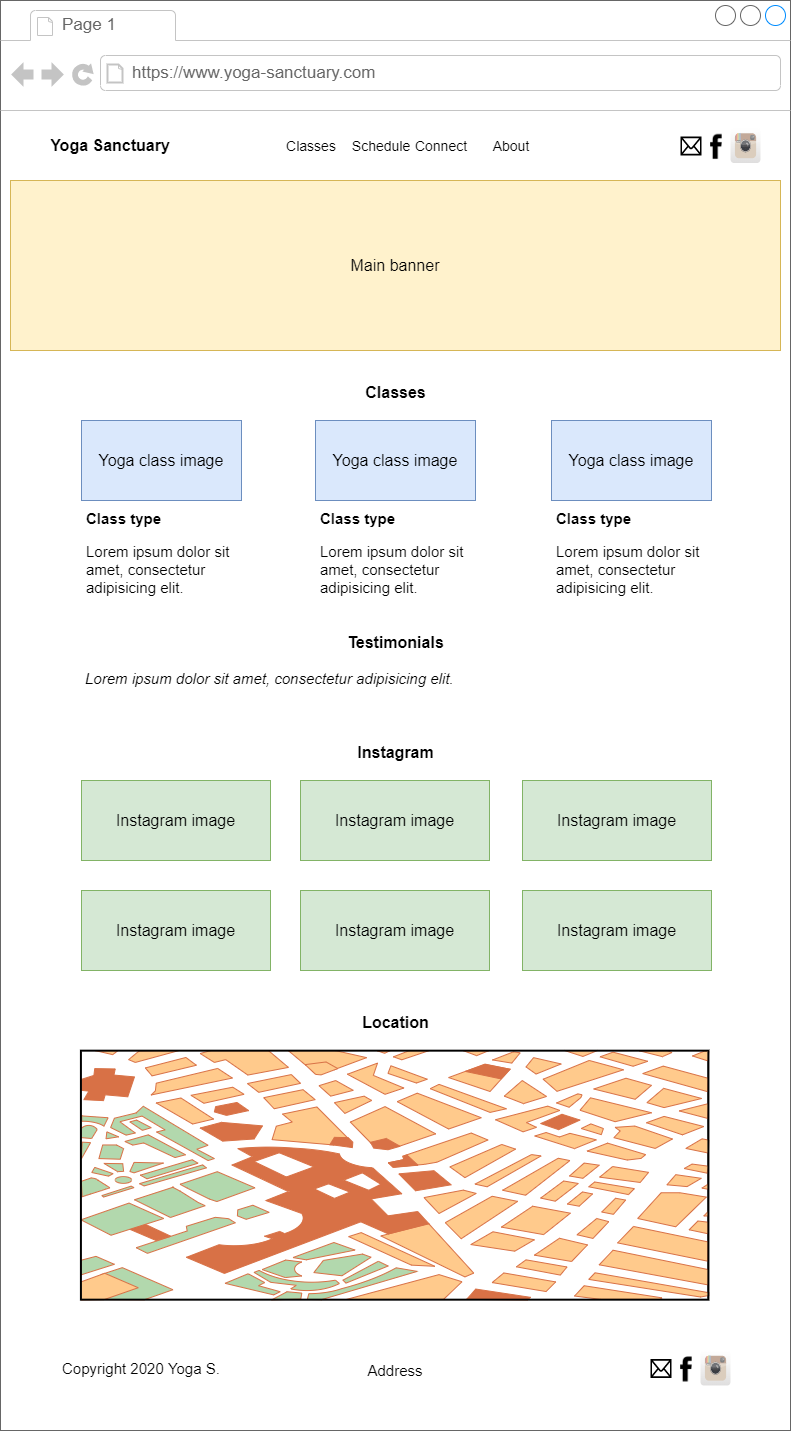

The diagram above was exported from draw.io. Its source (the exported page's mxGraphModel, read from the mxfile embedded in the PNG):
<mxGraphModel dx="1190" dy="800" grid="1" gridSize="10" guides="1" tooltips="1" connect="1" arrows="1" fold="1" page="1" pageScale="1" pageWidth="827" pageHeight="1169" math="0" shadow="0">
  <root>
    <mxCell id="0" />
    <mxCell id="1" parent="0" />
    <mxCell id="J3jCY9PUR3_gN9kBa-HF-1" value="" style="strokeWidth=1;shadow=0;dashed=0;align=center;html=1;shape=mxgraph.mockup.containers.browserWindow;rSize=0;strokeColor=#666666;strokeColor2=#008cff;strokeColor3=#c4c4c4;mainText=,;recursiveResize=0;" vertex="1" parent="1">
      <mxGeometry x="19" y="30" width="790" height="1430" as="geometry" />
    </mxCell>
    <mxCell id="J3jCY9PUR3_gN9kBa-HF-2" value="Page 1" style="strokeWidth=1;shadow=0;dashed=0;align=center;html=1;shape=mxgraph.mockup.containers.anchor;fontSize=17;fontColor=#666666;align=left;" vertex="1" parent="J3jCY9PUR3_gN9kBa-HF-1">
      <mxGeometry x="60" y="12" width="110" height="26" as="geometry" />
    </mxCell>
    <mxCell id="J3jCY9PUR3_gN9kBa-HF-3" value="https://www.yoga-sanctuary.com" style="strokeWidth=1;shadow=0;dashed=0;align=center;html=1;shape=mxgraph.mockup.containers.anchor;rSize=0;fontSize=17;fontColor=#666666;align=left;" vertex="1" parent="J3jCY9PUR3_gN9kBa-HF-1">
      <mxGeometry x="130" y="60" width="250" height="26" as="geometry" />
    </mxCell>
    <mxCell id="J3jCY9PUR3_gN9kBa-HF-4" value="&lt;b&gt;&lt;font style=&quot;font-size: 16px&quot;&gt;Yoga Sanctuary&lt;/font&gt;&lt;/b&gt;" style="text;html=1;strokeColor=none;fillColor=none;align=center;verticalAlign=middle;whiteSpace=wrap;rounded=0;" vertex="1" parent="J3jCY9PUR3_gN9kBa-HF-1">
      <mxGeometry x="40" y="130" width="140" height="30" as="geometry" />
    </mxCell>
    <mxCell id="J3jCY9PUR3_gN9kBa-HF-5" value="Classes" style="fillColor=none;strokeColor=none;fontSize=14;fontColor=default;" vertex="1" parent="J3jCY9PUR3_gN9kBa-HF-1">
      <mxGeometry x="271" y="130" width="80" height="30" as="geometry" />
    </mxCell>
    <mxCell id="J3jCY9PUR3_gN9kBa-HF-6" value="Schedule" style="fillColor=none;strokeColor=none;fontSize=14;fontColor=#000000;" vertex="1" parent="J3jCY9PUR3_gN9kBa-HF-1">
      <mxGeometry x="351" y="130" width="60" height="30" as="geometry" />
    </mxCell>
    <mxCell id="J3jCY9PUR3_gN9kBa-HF-7" value="Connect" style="fillColor=none;strokeColor=none;fontSize=14;fontColor=#000000;" vertex="1" parent="J3jCY9PUR3_gN9kBa-HF-1">
      <mxGeometry x="411" y="130" width="60" height="30" as="geometry" />
    </mxCell>
    <mxCell id="J3jCY9PUR3_gN9kBa-HF-9" value="About" style="fillColor=none;strokeColor=none;fontSize=14;fontColor=#000000;" vertex="1" parent="J3jCY9PUR3_gN9kBa-HF-1">
      <mxGeometry x="481" y="130" width="60" height="30" as="geometry" />
    </mxCell>
    <mxCell id="J3jCY9PUR3_gN9kBa-HF-10" value="" style="shape=image;html=1;verticalAlign=top;verticalLabelPosition=bottom;labelBackgroundColor=#ffffff;imageAspect=0;aspect=fixed;image=https://cdn3.iconfinder.com/data/icons/picons-social/57/06-facebook-128.png;fontSize=16;fontColor=default;strokeWidth=0;" vertex="1" parent="J3jCY9PUR3_gN9kBa-HF-1">
      <mxGeometry x="701" y="131" width="29" height="29" as="geometry" />
    </mxCell>
    <mxCell id="J3jCY9PUR3_gN9kBa-HF-11" value="" style="shape=mxgraph.signs.tech.mail;html=1;pointerEvents=1;fillColor=#000000;strokeColor=none;verticalLabelPosition=bottom;verticalAlign=top;align=center;fontSize=16;fontColor=default;" vertex="1" parent="J3jCY9PUR3_gN9kBa-HF-1">
      <mxGeometry x="680" y="136" width="21" height="19" as="geometry" />
    </mxCell>
    <mxCell id="J3jCY9PUR3_gN9kBa-HF-12" value="" style="dashed=0;outlineConnect=0;html=1;align=center;labelPosition=center;verticalLabelPosition=bottom;verticalAlign=top;shape=mxgraph.webicons.instagram;gradientColor=#DFDEDE;fontSize=16;fontColor=default;strokeWidth=0;" vertex="1" parent="J3jCY9PUR3_gN9kBa-HF-1">
      <mxGeometry x="730" y="127.5" width="30" height="35" as="geometry" />
    </mxCell>
    <mxCell id="J3jCY9PUR3_gN9kBa-HF-16" value="Main banner" style="rounded=0;whiteSpace=wrap;html=1;fontSize=16;strokeWidth=1;fillColor=#fff2cc;strokeColor=#d6b656;" vertex="1" parent="J3jCY9PUR3_gN9kBa-HF-1">
      <mxGeometry x="10" y="180" width="770" height="170" as="geometry" />
    </mxCell>
    <mxCell id="J3jCY9PUR3_gN9kBa-HF-17" value="&lt;font style=&quot;font-size: 16px&quot;&gt;Classes&lt;/font&gt;" style="text;strokeColor=none;fillColor=none;html=1;fontSize=24;fontStyle=1;verticalAlign=middle;align=center;fontColor=default;" vertex="1" parent="J3jCY9PUR3_gN9kBa-HF-1">
      <mxGeometry x="345" y="370" width="100" height="40" as="geometry" />
    </mxCell>
    <mxCell id="J3jCY9PUR3_gN9kBa-HF-18" value="Yoga class image" style="rounded=0;whiteSpace=wrap;html=1;fontSize=16;strokeWidth=1;fillColor=#dae8fc;strokeColor=#6c8ebf;" vertex="1" parent="J3jCY9PUR3_gN9kBa-HF-1">
      <mxGeometry x="81" y="420" width="160" height="80" as="geometry" />
    </mxCell>
    <mxCell id="J3jCY9PUR3_gN9kBa-HF-20" value="&lt;h1 style=&quot;font-size: 15px&quot;&gt;&lt;font style=&quot;font-size: 15px&quot;&gt;Class type&lt;/font&gt;&lt;/h1&gt;&lt;p style=&quot;font-size: 15px&quot;&gt;&lt;font style=&quot;font-size: 15px&quot;&gt;Lorem ipsum dolor sit amet, consectetur adipisicing elit.&lt;/font&gt;&lt;/p&gt;" style="text;html=1;strokeColor=none;fillColor=none;spacing=5;spacingTop=-20;whiteSpace=wrap;overflow=hidden;rounded=0;fontSize=16;fontColor=default;" vertex="1" parent="J3jCY9PUR3_gN9kBa-HF-1">
      <mxGeometry x="81" y="510" width="160" height="100" as="geometry" />
    </mxCell>
    <mxCell id="J3jCY9PUR3_gN9kBa-HF-21" value="Yoga class image" style="rounded=0;whiteSpace=wrap;html=1;fontSize=16;strokeWidth=1;fillColor=#dae8fc;strokeColor=#6c8ebf;" vertex="1" parent="J3jCY9PUR3_gN9kBa-HF-1">
      <mxGeometry x="315" y="420" width="160" height="80" as="geometry" />
    </mxCell>
    <mxCell id="J3jCY9PUR3_gN9kBa-HF-22" value="&lt;h1 style=&quot;font-size: 15px&quot;&gt;&lt;font style=&quot;font-size: 15px&quot;&gt;Class type&lt;/font&gt;&lt;/h1&gt;&lt;p style=&quot;font-size: 15px&quot;&gt;&lt;font style=&quot;font-size: 15px&quot;&gt;Lorem ipsum dolor sit amet, consectetur adipisicing elit.&lt;/font&gt;&lt;/p&gt;" style="text;html=1;strokeColor=none;fillColor=none;spacing=5;spacingTop=-20;whiteSpace=wrap;overflow=hidden;rounded=0;fontSize=16;fontColor=default;" vertex="1" parent="J3jCY9PUR3_gN9kBa-HF-1">
      <mxGeometry x="315" y="510" width="160" height="100" as="geometry" />
    </mxCell>
    <mxCell id="J3jCY9PUR3_gN9kBa-HF-23" value="Yoga class image" style="rounded=0;whiteSpace=wrap;html=1;fontSize=16;strokeWidth=1;fillColor=#dae8fc;strokeColor=#6c8ebf;" vertex="1" parent="J3jCY9PUR3_gN9kBa-HF-1">
      <mxGeometry x="551" y="420" width="160" height="80" as="geometry" />
    </mxCell>
    <mxCell id="J3jCY9PUR3_gN9kBa-HF-24" value="&lt;h1 style=&quot;font-size: 15px&quot;&gt;&lt;font style=&quot;font-size: 15px&quot;&gt;Class type&lt;/font&gt;&lt;/h1&gt;&lt;p style=&quot;font-size: 15px&quot;&gt;&lt;font style=&quot;font-size: 15px&quot;&gt;Lorem ipsum dolor sit amet, consectetur adipisicing elit.&lt;/font&gt;&lt;/p&gt;" style="text;html=1;strokeColor=none;fillColor=none;spacing=5;spacingTop=-20;whiteSpace=wrap;overflow=hidden;rounded=0;fontSize=16;fontColor=default;" vertex="1" parent="J3jCY9PUR3_gN9kBa-HF-1">
      <mxGeometry x="551" y="510" width="160" height="100" as="geometry" />
    </mxCell>
    <mxCell id="J3jCY9PUR3_gN9kBa-HF-25" value="&lt;font style=&quot;font-size: 16px&quot;&gt;Testimonials&lt;br&gt;&lt;/font&gt;" style="text;strokeColor=none;fillColor=none;html=1;fontSize=24;fontStyle=1;verticalAlign=middle;align=center;fontColor=default;" vertex="1" parent="J3jCY9PUR3_gN9kBa-HF-1">
      <mxGeometry x="285" y="620" width="220" height="40" as="geometry" />
    </mxCell>
    <mxCell id="J3jCY9PUR3_gN9kBa-HF-27" value="&lt;h1 style=&quot;font-size: 15px&quot;&gt;&lt;span style=&quot;font-weight: normal&quot;&gt;&lt;i&gt;Lorem ipsum dolor sit amet, consectetur adipisicing elit.&lt;/i&gt;&lt;/span&gt;&lt;br&gt;&lt;/h1&gt;" style="text;html=1;strokeColor=none;fillColor=none;spacing=5;spacingTop=-20;whiteSpace=wrap;overflow=hidden;rounded=0;fontSize=16;fontColor=default;" vertex="1" parent="J3jCY9PUR3_gN9kBa-HF-1">
      <mxGeometry x="80" y="670" width="600" height="40" as="geometry" />
    </mxCell>
    <mxCell id="J3jCY9PUR3_gN9kBa-HF-28" value="&lt;font style=&quot;font-size: 16px&quot;&gt;Instagram&lt;br&gt;&lt;/font&gt;" style="text;strokeColor=none;fillColor=none;html=1;fontSize=24;fontStyle=1;verticalAlign=middle;align=center;fontColor=default;" vertex="1" parent="J3jCY9PUR3_gN9kBa-HF-1">
      <mxGeometry x="285" y="730" width="220" height="40" as="geometry" />
    </mxCell>
    <mxCell id="J3jCY9PUR3_gN9kBa-HF-30" value="Instagram image" style="rounded=0;whiteSpace=wrap;html=1;fontSize=16;strokeWidth=1;fillColor=#d5e8d4;strokeColor=#82b366;" vertex="1" parent="J3jCY9PUR3_gN9kBa-HF-1">
      <mxGeometry x="81" y="780" width="189" height="80" as="geometry" />
    </mxCell>
    <mxCell id="J3jCY9PUR3_gN9kBa-HF-31" value="Instagram image" style="rounded=0;whiteSpace=wrap;html=1;fontSize=16;strokeWidth=1;fillColor=#d5e8d4;strokeColor=#82b366;" vertex="1" parent="J3jCY9PUR3_gN9kBa-HF-1">
      <mxGeometry x="300" y="780" width="189" height="80" as="geometry" />
    </mxCell>
    <mxCell id="J3jCY9PUR3_gN9kBa-HF-32" value="Instagram image" style="rounded=0;whiteSpace=wrap;html=1;fontSize=16;strokeWidth=1;fillColor=#d5e8d4;strokeColor=#82b366;" vertex="1" parent="J3jCY9PUR3_gN9kBa-HF-1">
      <mxGeometry x="522" y="780" width="189" height="80" as="geometry" />
    </mxCell>
    <mxCell id="J3jCY9PUR3_gN9kBa-HF-33" value="Instagram image" style="rounded=0;whiteSpace=wrap;html=1;fontSize=16;strokeWidth=1;fillColor=#d5e8d4;strokeColor=#82b366;" vertex="1" parent="J3jCY9PUR3_gN9kBa-HF-1">
      <mxGeometry x="81" y="890" width="189" height="80" as="geometry" />
    </mxCell>
    <mxCell id="J3jCY9PUR3_gN9kBa-HF-34" value="Instagram image" style="rounded=0;whiteSpace=wrap;html=1;fontSize=16;strokeWidth=1;fillColor=#d5e8d4;strokeColor=#82b366;" vertex="1" parent="J3jCY9PUR3_gN9kBa-HF-1">
      <mxGeometry x="300" y="890" width="189" height="80" as="geometry" />
    </mxCell>
    <mxCell id="J3jCY9PUR3_gN9kBa-HF-35" value="Instagram image" style="rounded=0;whiteSpace=wrap;html=1;fontSize=16;strokeWidth=1;fillColor=#d5e8d4;strokeColor=#82b366;" vertex="1" parent="J3jCY9PUR3_gN9kBa-HF-1">
      <mxGeometry x="522" y="890" width="189" height="80" as="geometry" />
    </mxCell>
    <mxCell id="J3jCY9PUR3_gN9kBa-HF-36" value="&lt;font style=&quot;font-size: 16px&quot;&gt;Location&lt;br&gt;&lt;/font&gt;" style="text;strokeColor=none;fillColor=none;html=1;fontSize=24;fontStyle=1;verticalAlign=middle;align=center;fontColor=default;" vertex="1" parent="J3jCY9PUR3_gN9kBa-HF-1">
      <mxGeometry x="285" y="1000" width="220" height="40" as="geometry" />
    </mxCell>
    <mxCell id="J3jCY9PUR3_gN9kBa-HF-37" value="" style="verticalLabelPosition=bottom;shadow=0;dashed=0;align=center;html=1;verticalAlign=top;strokeWidth=1;shape=mxgraph.mockup.misc.map;fontSize=15;fontColor=default;" vertex="1" parent="J3jCY9PUR3_gN9kBa-HF-1">
      <mxGeometry x="80" y="1050" width="630" height="250" as="geometry" />
    </mxCell>
    <mxCell id="J3jCY9PUR3_gN9kBa-HF-43" value="" style="shape=image;html=1;verticalAlign=top;verticalLabelPosition=bottom;labelBackgroundColor=#ffffff;imageAspect=0;aspect=fixed;image=https://cdn3.iconfinder.com/data/icons/picons-social/57/06-facebook-128.png;fontSize=16;fontColor=default;strokeWidth=0;" vertex="1" parent="J3jCY9PUR3_gN9kBa-HF-1">
      <mxGeometry x="671" y="1353.5" width="29" height="29" as="geometry" />
    </mxCell>
    <mxCell id="J3jCY9PUR3_gN9kBa-HF-44" value="" style="shape=mxgraph.signs.tech.mail;html=1;pointerEvents=1;fillColor=#000000;strokeColor=none;verticalLabelPosition=bottom;verticalAlign=top;align=center;fontSize=16;fontColor=default;" vertex="1" parent="J3jCY9PUR3_gN9kBa-HF-1">
      <mxGeometry x="650" y="1358.5" width="21" height="19" as="geometry" />
    </mxCell>
    <mxCell id="J3jCY9PUR3_gN9kBa-HF-45" value="" style="dashed=0;outlineConnect=0;html=1;align=center;labelPosition=center;verticalLabelPosition=bottom;verticalAlign=top;shape=mxgraph.webicons.instagram;gradientColor=#DFDEDE;fontSize=16;fontColor=default;strokeWidth=0;" vertex="1" parent="J3jCY9PUR3_gN9kBa-HF-1">
      <mxGeometry x="700" y="1350" width="30" height="35" as="geometry" />
    </mxCell>
    <mxCell id="J3jCY9PUR3_gN9kBa-HF-46" value="Copyright 2020 Yoga S." style="text;html=1;strokeColor=none;fillColor=none;align=left;verticalAlign=middle;whiteSpace=wrap;rounded=0;fontSize=15;fontColor=default;" vertex="1" parent="J3jCY9PUR3_gN9kBa-HF-1">
      <mxGeometry x="60" y="1353" width="200" height="30" as="geometry" />
    </mxCell>
    <mxCell id="J3jCY9PUR3_gN9kBa-HF-47" value="Address" style="text;html=1;strokeColor=none;fillColor=none;align=center;verticalAlign=middle;whiteSpace=wrap;rounded=0;fontSize=15;fontColor=default;" vertex="1" parent="J3jCY9PUR3_gN9kBa-HF-1">
      <mxGeometry x="295" y="1355" width="200" height="30" as="geometry" />
    </mxCell>
  </root>
</mxGraphModel>